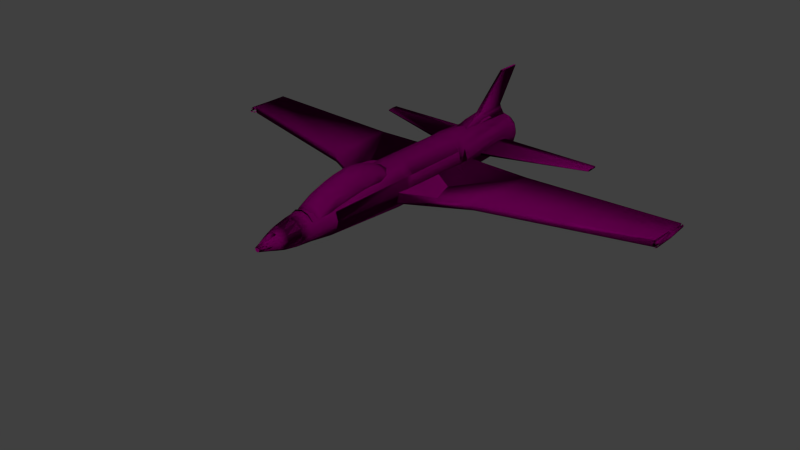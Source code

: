 # Source: jet2.blend  (saved by Blender 2.68.0; exported with 4.5.12 LTS)
import bpy
from mathutils import Matrix  # noqa: F401  (used for matrix-valued properties, if any)

bpy.ops.wm.read_factory_settings(use_empty=True)
scene = bpy.context.scene
scene.name = 'Scene'

# ---- collections
col_collection_1 = bpy.data.collections.new('Collection 1'); scene.collection.children.link(col_collection_1)

# ---- materials (node trees are filled in below, after node groups)
mat_material = bpy.data.materials.new('Material')
mat_material.alpha_threshold = 0.0
mat_material.use_transparent_shadow = False
mat_material.preview_render_type = 'SHADERBALL'
mat_material.diffuse_color = (0.214, 0.0, 0.1275, 1.0)
mat_material.specular_color = (0.1626, 0.0, 0.1264)
mat_material.roughness = 0.5
mat_material.specular_intensity = 1.0
mat_material.line_color = (0.0, 0.0, 0.0, 1.0)

# ---- material node trees

# ---- world
world_world = bpy.data.worlds.new('World'); scene.world = world_world
world_world.color = (0.05088, 0.05088, 0.05088)
world_world.use_sun_shadow = False
world_world.sun_shadow_jitter_overblur = 0.0
world_world.cycles.sampling_method = 'MANUAL'
world_world.cycles.sample_map_resolution = 256

# ---- meshes
me_circle_001 = bpy.data.meshes.new('Circle.001')
me_circle_001.from_pydata([(-0.6694, 0.5859, 10.2), (-0.6694, 0.4549, 11.12), (-8.366, 0.4247, 10.79), (-8.366, 0.4146, 11.21), (-0.3485, -0.8417, 6.752), (0.6357, -0.8417, 6.752), (-0.1747, -0.914, 12.43), (0.4618, -0.914, 12.43), (0.06953, -4.094, 12.4), (0.2176, -4.094, 12.4), (0.09206, -4.094, 13.97), (0.195, -4.094, 13.97), (-0.1495, -1.504, 8.713), (0.4366, -1.504, 8.713), (0.3336, -1.468, 12.2), (-0.04649, -1.468, 12.2), (-0.02076, -1.727, 9.821), (0.2503, -1.727, 12.19), (0.3079, -1.727, 9.821), (0.03682, -1.727, 12.19), (16.79, 0.8478, 5.984), (16.91, 0.8164, 5.984), (16.99, 0.7305, 5.984), (17.02, 0.6133, 5.984), (16.99, 0.496, 5.984), (16.91, 0.4102, 5.984), (16.79, 0.3787, 5.984), (16.67, 0.4102, 5.984), (16.79, 0.7733, 7.682), (16.85, 0.7567, 7.682), (16.9, 0.7114, 7.682), (16.91, 0.6494, 7.682), (16.9, 0.5874, 7.682), (16.85, 0.5421, 7.682), (16.79, 0.8117, 4.394), (16.91, 0.7803, 4.394), (16.99, 0.6944, 4.394), (17.02, 0.5771, 4.394), (16.99, 0.4599, 4.394), (16.91, 0.374, 4.394), (16.79, 0.3426, 4.394), (16.67, 0.374, 4.394), (16.79, 0.7414, 4.177), (16.87, 0.7194, 4.177), (16.93, 0.6593, 4.177), (16.95, 0.5771, 4.177), (16.93, 0.495, 4.177), (16.87, 0.4349, 4.177), (16.79, 0.4128, 4.177), (6.07, 0.9256, 6.876), (6.224, 0.3481, 6.876), (6.062, 0.2201, 1.638), (5.907, 0.7976, 1.638), (1.497, 0.06224, -0.707), (1.748, 0.2548, 6.878), (1.532, 1.062, 6.878), (1.281, 0.8696, -0.707), (-5.731, 0.9256, 6.876), (-5.886, 0.3481, 6.876), (-0.6966, -0.4016, -7.505), (-0.3306, -0.7676, -7.505), (-0.8306, -0.0461, -6.855), (-0.6966, -0.5461, -6.855), (-0.3306, -0.9121, -6.855), (-0.8306, -0.2629, -6.457), (-0.6966, -0.7629, -6.457), (-0.3306, -1.129, -6.457), (-0.6966, -0.05194, -5.879), (-0.8306, -0.5519, -5.879), (-0.6966, -1.052, -5.879), (-0.3306, -1.418, -5.879), (-0.6966, -0.3049, -5.048), (-0.8306, -0.8049, -5.048), (-0.6966, -1.305, -5.048), (-0.3306, -1.671, -5.048), (-0.6966, -0.4855, -4.217), (-0.8306, -0.9855, -4.217), (-0.6966, -1.486, -4.217), (-0.3306, -1.852, -4.217), (-0.6966, -0.5578, -3.603), (-0.8306, -1.058, -3.603), (-0.6966, -1.558, -3.603), (-0.3306, -1.924, -3.603), (-0.6966, -0.6301, -3.097), (-0.8306, -1.13, -3.097), (-0.6966, -1.63, -3.097), (-0.3306, -1.996, -3.097), (-0.6966, -0.5939, -2.519), (-0.8306, -1.094, -2.519), (-0.6966, -1.594, -2.519), (-0.3306, -1.96, -2.519), (-0.6966, -0.4133, -1.688), (-0.8306, -0.9133, -1.688), (-0.6966, -1.413, -1.688), (-0.3306, -1.779, -1.688), (-0.8306, -0.6603, -1.037), (-0.6966, -1.16, -1.037), (-0.3306, -1.526, -1.037), (-0.8306, -0.3713, -0.4592), (-0.6966, -0.8713, -0.4592), (-0.3306, -1.237, -0.4592), (-0.2288, -0.5912, -7.505), (-0.5202, -0.2997, -7.505), (-0.6269, 0.09843, -7.505), (-5.723, 0.2201, 1.638), (-5.568, 0.7976, 1.638), (1.035, -0.4016, -7.505), (0.6694, -0.7676, -7.505), (0.1694, -0.9016, -7.505), (1.169, -0.0461, -6.855), (1.035, -0.5461, -6.855), (0.6694, -0.9121, -6.855), (0.1694, -1.046, -6.855), (1.169, -0.2629, -6.457), (1.035, -0.7629, -6.457), (0.6694, -1.129, -6.457), (0.1694, -1.263, -6.457), (1.035, -0.05194, -5.879), (1.169, -0.5519, -5.879), (1.035, -1.052, -5.879), (0.6694, -1.418, -5.879), (0.1694, -1.552, -5.879), (1.035, -0.3049, -5.048), (1.169, -0.8049, -5.048), (1.035, -1.305, -5.048), (0.6694, -1.671, -5.048), (0.1694, -1.805, -5.048), (1.035, -0.4855, -4.217), (1.169, -0.9855, -4.217), (1.035, -1.486, -4.217), (0.6694, -1.852, -4.217), (0.1694, -1.986, -4.217), (1.035, -0.5578, -3.603), (1.169, -1.058, -3.603), (1.035, -1.558, -3.603), (0.6694, -1.924, -3.603), (0.1694, -2.058, -3.603), (1.035, -0.6301, -3.097), (1.169, -1.13, -3.097), (1.035, -1.63, -3.097), (0.6694, -1.996, -3.097), (0.1694, -2.13, -3.097), (1.035, -0.5939, -2.519), (1.169, -1.094, -2.519), (1.035, -1.594, -2.519), (0.6694, -1.96, -2.519), (0.1694, -2.094, -2.519), (1.035, -0.4133, -1.688), (1.169, -0.9133, -1.688), (1.035, -1.413, -1.688), (0.6694, -1.779, -1.688), (0.1694, -1.913, -1.688), (1.169, -0.6603, -1.037), (1.035, -1.16, -1.037), (0.6694, -1.526, -1.037), (0.1694, -1.66, -1.037), (1.169, -0.3713, -0.4592), (1.035, -0.8713, -0.4592), (0.6694, -1.237, -0.4592), (0.1694, -1.371, -0.4592), (0.5676, -0.5912, -7.505), (0.859, -0.2997, -7.505), (0.1694, -0.6979, -7.505), (0.9657, 0.09843, -7.505), (0.539, 11.3, -0.1447), (0.539, 11.3, -0.1447), (-1.158, 0.06224, -0.707), (-1.409, 0.2548, 6.878), (-1.193, 1.062, 6.878), (-0.9419, 0.8696, -0.707), (0.6873, -0.8417, 6.752), (-0.2969, -0.8417, 6.752), (0.5135, -0.914, 12.43), (-0.123, -0.914, 12.43), (0.2693, -4.094, 12.4), (0.1212, -4.094, 12.4), (0.2467, -4.094, 13.97), (0.1438, -4.094, 13.97), (0.4883, -1.504, 8.713), (-0.09781, -1.504, 8.713), (0.005191, -1.468, 12.2), (0.3853, -1.468, 12.2), (0.3596, -1.727, 9.821), (0.0885, -1.727, 12.19), (0.03093, -1.727, 9.821), (0.302, -1.727, 12.19), (-16.45, 0.8478, 5.984), (-16.57, 0.8164, 5.984), (-16.65, 0.7305, 5.984), (-16.68, 0.6133, 5.984), (-16.65, 0.496, 5.984), (-16.57, 0.4102, 5.984), (-16.45, 0.3787, 5.984), (-16.33, 0.4102, 5.984), (-16.25, 0.496, 5.984), (-16.21, 0.6133, 5.984), (-16.25, 0.7305, 5.984), (-16.45, 0.7733, 7.682), (-16.51, 0.7567, 7.682), (-16.56, 0.7114, 7.682), (-16.57, 0.6494, 7.682), (-16.56, 0.5874, 7.682), (-16.51, 0.5421, 7.682), (-16.45, 0.8117, 4.394), (-16.57, 0.7803, 4.394), (-16.65, 0.6944, 4.394), (-16.68, 0.5771, 4.394), (-16.65, 0.4599, 4.394), (-16.57, 0.374, 4.394), (-16.45, 0.3426, 4.394), (-16.33, 0.374, 4.394), (-16.25, 0.4599, 4.394), (-16.21, 0.5771, 4.394), (-16.25, 0.6944, 4.394), (-16.53, 0.7194, 4.177), (-16.59, 0.6593, 4.177), (-16.61, 0.5771, 4.177), (-16.53, 0.4349, 4.177), (-16.45, 0.4128, 4.177), (-16.46, 0.547, 4.683), (-16.46, 0.541, 4.683), (1.008, 0.5859, 10.2), (1.008, 0.4549, 11.12), (8.705, 0.4247, 10.79), (8.705, 0.4146, 11.21), (-0.6722, 0.4264, 7.881), (-0.6723, 0.2633, 7.881), (-0.67, 0.5959, 10.2), (-0.6701, 0.09382, 10.2), (-0.6725, 0.4622, 11.12), (-0.6725, 0.2275, 11.12), (-8.373, 0.4259, 10.38), (-8.373, 0.346, 10.38), (-8.373, 0.4317, 10.79), (-8.373, 0.2964, 10.79), (-8.372, 0.4201, 11.22), (-8.372, 0.3081, 11.22), (-0.3429, -0.843, 6.76), (-0.1686, -0.9181, 12.42), (-0.1434, -1.496, 8.714), (-0.03953, -1.464, 12.19), (6.07, 0.9328, 6.883), (6.224, 0.341, 6.883), (16.72, 0.8989, 7.484), (16.85, 0.4002, 7.483), (16.72, 0.8697, 4.567), (16.85, 0.3707, 4.567), (6.065, 0.213, 1.631), (5.91, 0.8051, 1.632), (-0.6432, 1.662, 5.758), (-1.237, 1.068, 5.758), (-1.455, 0.2544, 5.758), (-1.238, -0.5572, 5.758), (-0.6429, 1.626, 6.435), (-1.238, 1.031, 6.435), (-1.455, 0.2186, 6.435), (-1.238, -0.5937, 6.435), (-0.6433, 1.613, 0.9437), (-0.9687, 0.8665, -1.825), (1.501, 0.07, -0.7119), (1.743, 0.2485, 6.884), (1.525, 1.067, 6.883), (1.29, 0.8662, -0.71), (0.7962, 1.254, -5.787), (1.255, 0.7952, -5.787), (1.423, 0.1684, -5.787), (1.255, -0.4584, -5.787), (0.9817, 1.601, 0.2484), (1.576, 1.006, 0.2485), (1.794, 0.1935, 0.2485), (1.576, -0.6188, 0.2486), (0.9817, -1.213, 0.2486), (0.9817, 1.662, 5.758), (1.576, 1.068, 5.758), (1.794, 0.254, 5.758), (1.576, -0.5575, 5.758), (0.9817, -1.152, 5.758), (0.9817, 1.626, 6.435), (1.576, 1.031, 6.435), (1.794, 0.2186, 6.435), (1.576, -0.5937, 6.435), (0.9817, -1.188, 6.435), (0.9817, 1.613, 0.9437), (1.576, 1.019, 0.9437), (1.794, 0.2053, 0.9438), (1.576, -0.6062, 0.9439), (0.9817, -1.201, 0.9439), (-5.731, 0.9328, 6.883), (-5.886, 0.341, 6.883), (-0.4574, 1.254, -5.787), (-0.9162, -0.4584, -5.787), (-0.4574, -0.9172, -5.787), (-0.6411, 1.601, 0.249), (-1.236, -0.6204, 0.249), (-0.6429, -1.213, 0.2486), (-0.6432, 1.662, 5.758), (-1.239, 1.06, 5.758), (-1.238, -0.5572, 5.758), (-0.6429, -1.152, 5.758), (-0.6429, 1.626, 6.435), (-1.238, 1.031, 6.435), (-1.238, -0.5937, 6.435), (-0.6429, -1.188, 6.435), (-0.6433, 1.613, 0.9437), (-0.9797, 0.8655, -1.818), (-1.238, -0.6059, 0.9438), (-0.6429, -1.201, 0.9439), (-16.38, 0.8989, 7.484), (-16.51, 0.4002, 7.483), (-16.38, 0.8697, 4.567), (-16.51, 0.3707, 4.567), (-0.3356, 1.068, -7.371), (-0.7052, 0.6985, -7.371), (-0.8405, 0.1936, -7.371), (-0.7052, -0.3114, -7.371), (-0.3356, -0.681, -7.371), (-0.2859, 0.9822, -8.452), (-0.6192, 0.6489, -8.452), (-0.7412, 0.1936, -8.452), (-0.6192, -0.2617, -8.452), (-0.2859, -0.595, -8.452), (-0.2858, 0.9821, -8.453), (-0.6191, 0.6488, -8.453), (-0.7411, 0.1936, -8.453), (-0.6191, -0.2617, -8.453), (-0.2858, -0.5949, -8.453), (-0.2092, 0.8494, -9.358), (-0.4864, 0.5722, -9.358), (-0.5878, 0.1936, -9.358), (-0.4864, -0.1851, -9.358), (-0.2092, -0.4622, -9.358), (-0.2091, 0.8491, -9.359), (-0.4862, 0.572, -9.359), (-0.5876, 0.1936, -9.359), (-0.4862, -0.1849, -9.359), (-0.2091, -0.462, -9.359), (-0.1267, 0.7065, -9.913), (-0.3435, 0.4897, -9.913), (-0.4228, 0.1936, -9.913), (-0.3435, -0.1026, -9.913), (-0.1267, -0.3193, -9.913), (0.4632, -0.3202, -9.913), (0.4632, 0.7074, -9.913), (-0.06197, 0.5943, -10.29), (-0.2313, 0.4249, -10.29), (-0.2932, 0.1935, -10.29), (-0.2312, -0.03776, -10.29), (-0.06187, -0.207, -10.29), (0.3998, -0.2074, -10.29), (0.5699, -0.03774, -10.29), (0.632, 0.1935, -10.29), (0.5701, 0.4248, -10.29), (0.4, 0.5947, -10.29), (0.01808, 0.4809, -10.72), (-0.09268, 0.3701, -10.72), (-0.1332, 0.2188, -10.72), (-0.09265, 0.06746, -10.72), (0.01811, -0.04328, -10.72), (0.3207, -0.04328, -10.72), (0.4314, 0.06746, -10.72), (0.472, 0.2188, -10.72), (0.4315, 0.3701, -10.72), (0.3207, 0.4809, -10.72), (0.08521, 0.3645, -11.15), (0.02358, 0.3029, -11.15), (0.001024, 0.2187, -11.15), (0.02358, 0.1345, -11.15), (0.08521, 0.07289, -11.15), (0.2536, 0.07289, -11.15), (0.3152, 0.1345, -11.15), (0.3378, 0.2187, -11.15), (0.3152, 0.3029, -11.15), (0.2536, 0.3645, -11.15), (-0.4574, 1.254, -5.787), (-0.9162, 0.7952, -5.787), (-1.084, 0.1684, -5.787), (-0.9162, -0.4584, -5.787), (-0.4574, -0.9172, -5.787), (-0.6429, 1.601, 0.2484), (-1.238, 1.006, 0.2485), (-1.455, 0.1935, 0.2485), (-1.238, -0.6188, 0.2486), (-0.6429, -1.213, 0.2486), (-0.6429, 1.662, 5.758), (-1.237, 1.068, 5.758), (-1.455, 0.254, 5.758), (-1.238, -0.5575, 5.758), (-0.6429, -1.152, 5.758), (-0.6429, 1.626, 6.435), (-1.238, 1.031, 6.435), (-1.455, 0.2186, 6.435), (-1.238, -0.5937, 6.435), (-0.6429, -1.188, 6.435), (-0.5035, 1.456, 12.51), (-0.9961, 0.9639, 12.51), (-1.176, 0.291, 12.51), (-0.9961, -0.3819, 12.51), (-0.5035, -0.8745, 12.51), (-0.2818, 1.072, 13.13), (-0.6121, 0.7422, 13.13), (-0.733, 0.291, 13.13), (-0.6121, -0.1602, 13.13), (-0.2818, -0.4905, 13.13), (-0.6966, -0.4016, -7.515), (-0.3306, -0.7676, -7.515), (-0.3959, 1.27, 10.77), (-0.8097, 0.8563, 10.77), (-0.9612, 0.291, 10.77), (-0.8097, -0.2743, 10.77), (-0.3959, -0.6882, 10.77), (-0.8074, 0.1936, -7.731), (-0.6766, 0.682, -7.731), (-0.6766, -0.2949, -7.731), (-0.319, -0.6524, -7.731), (-0.319, 1.04, -7.731), (-0.2246, -0.5843, -7.511), (-0.5134, -0.2961, -7.511), (-0.6429, 1.613, 0.9437), (-1.237, 1.019, 0.9437), (-1.455, 0.2053, 0.9438), (-1.238, -0.6062, 0.9439), (-0.6429, -1.201, 0.9439), (-5.726, 0.213, 1.631), (-5.571, 0.8051, 1.632), (0.1694, 1.203, -7.371), (0.6744, 1.068, -7.371), (1.044, 0.6985, -7.371), (1.179, 0.1936, -7.371), (1.044, -0.3114, -7.371), (0.6744, -0.681, -7.371), (0.1694, -0.8164, -7.371), (0.1694, 1.104, -8.452), (0.6247, 0.9822, -8.452), (0.958, 0.6489, -8.452), (1.08, 0.1936, -8.452), (0.958, -0.2617, -8.452), (0.6247, -0.595, -8.452), (0.1694, -0.717, -8.452), (0.1694, 1.104, -8.453), (0.6246, 0.9821, -8.453), (0.9579, 0.6488, -8.453), (1.08, 0.1936, -8.453), (0.9579, -0.2617, -8.453), (0.6246, -0.5949, -8.453), (0.1694, -0.7169, -8.453), (0.1694, 0.9508, -9.358), (0.548, 0.8494, -9.358), (0.8252, 0.5722, -9.358), (0.9266, 0.1936, -9.358), (0.8252, -0.1851, -9.358), (0.548, -0.4622, -9.358), (0.1694, -0.5637, -9.358), (0.1694, 0.9505, -9.359), (0.5479, 0.8491, -9.359), (0.825, 0.572, -9.359), (0.9264, 0.1936, -9.359), (0.825, -0.1849, -9.359), (0.5479, -0.462, -9.359), (0.1694, -0.5634, -9.359), (0.1694, 0.7858, -9.913), (0.4655, 0.7065, -9.913), (0.6823, 0.4897, -9.913), (0.7616, 0.1936, -9.913), (0.6823, -0.1026, -9.913), (0.4655, -0.3193, -9.913), (0.1694, -0.3986, -9.913), (-0.1244, -0.3202, -9.913), (-0.1244, 0.7074, -9.913), (0.1694, 0.6563, -10.29), (0.4008, 0.5943, -10.29), (0.5701, 0.4249, -10.29), (0.632, 0.1935, -10.29), (0.57, -0.03776, -10.29), (0.4007, -0.207, -10.29), (0.1694, -0.269, -10.29), (-0.06103, -0.2074, -10.29), (-0.2311, -0.03774, -10.29), (-0.2932, 0.1935, -10.29), (-0.2313, 0.4248, -10.29), (-0.06118, 0.5947, -10.29), (0.1694, 0.5214, -10.72), (0.3207, 0.4809, -10.72), (0.4315, 0.3701, -10.72), (0.472, 0.2188, -10.72), (0.4314, 0.06746, -10.72), (0.3207, -0.04328, -10.72), (0.1694, -0.08381, -10.72), (0.01811, -0.04328, -10.72), (-0.09265, 0.06746, -10.72), (-0.1332, 0.2188, -10.72), (-0.09268, 0.3701, -10.72), (0.01808, 0.4809, -10.72), (0.1694, 0.3871, -11.15), (0.2536, 0.3645, -11.15), (0.3152, 0.3029, -11.15), (0.3378, 0.2187, -11.15), (0.3152, 0.1345, -11.15), (0.2536, 0.07289, -11.15), (0.1694, 0.05033, -11.15), (0.08521, 0.07289, -11.15), (0.02358, 0.1345, -11.15), (0.001024, 0.2187, -11.15), (0.02358, 0.3029, -11.15), (0.08521, 0.3645, -11.15), (0.1694, 1.422, -5.787), (0.7962, 1.254, -5.787), (1.255, 0.7952, -5.787), (1.423, 0.1684, -5.787), (1.255, -0.4584, -5.787), (0.7962, -0.9172, -5.787), (0.1694, -1.085, -5.787), (0.1694, 1.818, 0.2484), (0.9799, 1.601, 0.249), (1.573, 0.9982, 0.2566), (1.788, 0.1984, 0.2568), (1.575, -0.6204, 0.249), (0.9817, -1.213, 0.2486), (0.1694, -1.431, 0.2486), (0.1694, 1.879, 5.758), (0.982, 1.662, 5.758), (1.576, 1.068, 5.758), (1.794, 0.2544, 5.758), (1.577, -0.5572, 5.758), (0.9817, -1.152, 5.758), (0.1694, -1.37, 5.758), (0.1694, 1.843, 6.435), (0.9817, 1.626, 6.435), (1.576, 1.031, 6.435), (1.794, 0.2186, 6.435), (1.576, -0.5937, 6.435), (0.9817, -1.188, 6.435), (0.1694, -1.406, 6.435), (0.1694, 1.637, 12.51), (0.8423, 1.456, 12.51), (1.335, 0.9639, 12.51), (1.515, 0.291, 12.51), (1.335, -0.3819, 12.51), (0.8423, -0.8745, 12.51), (0.1694, -1.055, 12.51), (0.1694, 1.193, 13.13), (0.6206, 1.072, 13.13), (0.9509, 0.7422, 13.13), (1.072, 0.291, 13.13), (0.9509, -0.1602, 13.13), (0.6206, -0.4905, 13.13), (0.1694, -0.6114, 13.13), (1.035, -0.4016, -7.515), (0.6694, -0.7676, -7.515), (0.1694, -0.9016, -7.515), (0.1694, 1.422, 10.77), (0.7347, 1.27, 10.77), (1.149, 0.8563, 10.77), (1.3, 0.291, 10.77), (1.149, -0.2743, 10.77), (0.7347, -0.6882, 10.77), (0.1694, -0.8396, 10.77), (1.146, 0.1936, -7.731), (1.015, 0.682, -7.731), (1.015, -0.2949, -7.731), (0.6578, -0.6524, -7.731), (0.1694, 1.17, -7.731), (0.1694, -0.7833, -7.731), (0.6578, 1.04, -7.731), (0.5634, -0.5843, -7.511), (0.8522, -0.2961, -7.511), (0.1694, -0.6898, -7.511), (0.1694, -1.419, 0.944), (0.1694, 1.831, 0.9437), (0.9821, 1.613, 0.9437), (1.307, 0.8665, -1.825), (1.577, -0.6059, 0.9438), (0.9817, -1.201, 0.9439), (0.539, 11.3, -0.1547), (0.539, 11.3, -0.1547), (-1.162, 0.07, -0.7119), (-1.404, 0.2485, 6.884), (-1.186, 1.067, 6.883), (-0.9508, 0.8662, -0.71), (0.6817, -0.843, 6.76), (0.5074, -0.9181, 12.42), (0.4822, -1.496, 8.714), (0.3783, -1.464, 12.19), (1.011, 0.4264, 7.881), (1.011, 0.2633, 7.881), (1.009, 0.5959, 10.2), (1.009, 0.09382, 10.2), (1.011, 0.4622, 11.12), (1.011, 0.2275, 11.12), (8.712, 0.4259, 10.38), (8.712, 0.346, 10.38), (8.712, 0.4317, 10.79), (8.712, 0.2964, 10.79), (8.711, 0.4201, 11.22), (8.711, 0.3081, 11.22), (1.002, -0.6365, 11.97), (-0.6569, -0.6365, 11.97), (1.002, 1.022, 11.95), (-0.6569, 1.022, 11.95), (-0.6694, 0.5859, 10.2), (-0.6694, 0.4549, 11.12), (-8.366, 0.4247, 10.79), (-8.366, 0.4146, 11.21), (-0.3485, -0.8417, 6.752), (0.6357, -0.8417, 6.752), (-0.1747, -0.914, 12.43), (0.4618, -0.914, 12.43), (0.06953, -4.094, 12.4), (0.2176, -4.094, 12.4), (0.09206, -4.094, 13.97), (0.195, -4.094, 13.97), (-0.1495, -1.504, 8.713), (0.4366, -1.504, 8.713), (0.3336, -1.468, 12.2), (-0.04649, -1.468, 12.2), (-0.02076, -1.727, 9.821), (0.2503, -1.727, 12.19), (0.3079, -1.727, 9.821), (0.03682, -1.727, 12.19), (16.79, 0.8478, 5.984), (16.91, 0.8164, 5.984), (16.99, 0.7305, 5.984), (17.02, 0.6133, 5.984), (16.99, 0.496, 5.984), (16.91, 0.4102, 5.984), (16.79, 0.3787, 5.984), (16.67, 0.4102, 5.984), (16.79, 0.7733, 7.682), (16.85, 0.7567, 7.682), (16.9, 0.7114, 7.682), (16.91, 0.6494, 7.682), (16.9, 0.5874, 7.682), (16.85, 0.5421, 7.682), (16.79, 0.8117, 4.394), (16.91, 0.7803, 4.394), (16.99, 0.6944, 4.394), (17.02, 0.5771, 4.394), (16.99, 0.4599, 4.394), (16.91, 0.374, 4.394), (16.79, 0.3426, 4.394), (16.67, 0.374, 4.394), (16.79, 0.7414, 4.177), (16.87, 0.7194, 4.177), (16.93, 0.6593, 4.177), (16.95, 0.5771, 4.177), (16.93, 0.495, 4.177), (16.87, 0.4349, 4.177), (16.79, 0.4128, 4.177), (6.07, 0.9256, 6.876), (6.224, 0.3481, 6.876), (6.062, 0.2201, 1.638), (5.907, 0.7976, 1.638), (1.497, 0.06224, -0.707), (1.748, 0.2548, 6.878), (1.532, 1.062, 6.878), (1.281, 0.8696, -0.707), (-5.731, 0.9256, 6.876), (-5.886, 0.3481, 6.876), (-0.6966, -0.4016, -7.505), (-0.3306, -0.7676, -7.505), (-0.8306, -0.0461, -6.855), (-0.6966, -0.5461, -6.855), (-0.3306, -0.9121, -6.855), (-0.8306, -0.2629, -6.457), (-0.6966, -0.7629, -6.457), (-0.3306, -1.129, -6.457), (-0.6966, -0.05194, -5.879), (-0.8306, -0.5519, -5.879), (-0.6966, -1.052, -5.879), (-0.3306, -1.418, -5.879), (-0.6966, -0.3049, -5.048), (-0.8306, -0.8049, -5.048), (-0.6966, -1.305, -5.048), (-0.3306, -1.671, -5.048), (-0.6966, -0.4855, -4.217), (-0.8306, -0.9855, -4.217), (-0.6966, -1.486, -4.217), (-0.3306, -1.852, -4.217), (-0.6966, -0.5578, -3.603), (-0.8306, -1.058, -3.603), (-0.6966, -1.558, -3.603), (-0.3306, -1.924, -3.603), (-0.6966, -0.6301, -3.097), (-0.8306, -1.13, -3.097), (-0.6966, -1.63, -3.097), (-0.3306, -1.996, -3.097), (-0.6966, -0.5939, -2.519), (-0.8306, -1.094, -2.519), (-0.6966, -1.594, -2.519), (-0.3306, -1.96, -2.519), (-0.6966, -0.4133, -1.688), (-0.8306, -0.9133, -1.688), (-0.6966, -1.413, -1.688), (-0.3306, -1.779, -1.688), (-0.8306, -0.6603, -1.037), (-0.6966, -1.16, -1.037), (-0.3306, -1.526, -1.037), (-0.8306, -0.3713, -0.4592), (-0.6966, -0.8713, -0.4592), (-0.3306, -1.237, -0.4592), (-0.2288, -0.5912, -7.505), (-0.5202, -0.2997, -7.505), (-0.6269, 0.09843, -7.505), (-5.723, 0.2201, 1.638), (-5.568, 0.7976, 1.638), (1.035, -0.4016, -7.505), (0.6694, -0.7676, -7.505), (0.1694, -0.9016, -7.505), (1.169, -0.0461, -6.855), (1.035, -0.5461, -6.855), (0.6694, -0.9121, -6.855), (0.1694, -1.046, -6.855), (1.169, -0.2629, -6.457), (1.035, -0.7629, -6.457), (0.6694, -1.129, -6.457), (0.1694, -1.263, -6.457), (1.035, -0.05194, -5.879), (1.169, -0.5519, -5.879), (1.035, -1.052, -5.879), (0.6694, -1.418, -5.879), (0.1694, -1.552, -5.879), (1.035, -0.3049, -5.048), (1.169, -0.8049, -5.048), (1.035, -1.305, -5.048), (0.6694, -1.671, -5.048), (0.1694, -1.805, -5.048), (1.035, -0.4855, -4.217), (1.169, -0.9855, -4.217), (1.035, -1.486, -4.217), (0.6694, -1.852, -4.217), (0.1694, -1.986, -4.217), (1.035, -0.5578, -3.603), (1.169, -1.058, -3.603), (1.035, -1.558, -3.603), (0.6694, -1.924, -3.603), (0.1694, -2.058, -3.603), (1.035, -0.6301, -3.097), (1.169, -1.13, -3.097), (1.035, -1.63, -3.097), (0.6694, -1.996, -3.097), (0.1694, -2.13, -3.097), (1.035, -0.5939, -2.519), (1.169, -1.094, -2.519), (1.035, -1.594, -2.519), (0.6694, -1.96, -2.519), (0.1694, -2.094, -2.519), (1.035, -0.4133, -1.688), (1.169, -0.9133, -1.688), (1.035, -1.413, -1.688), (0.6694, -1.779, -1.688), (0.1694, -1.913, -1.688), (1.169, -0.6603, -1.037), (1.035, -1.16, -1.037), (0.6694, -1.526, -1.037), (0.1694, -1.66, -1.037), (1.169, -0.3713, -0.4592), (1.035, -0.8713, -0.4592), (0.6694, -1.237, -0.4592), (0.1694, -1.371, -0.4592), (0.5676, -0.5912, -7.505), (0.859, -0.2997, -7.505), (0.1694, -0.6979, -7.505), (0.9657, 0.09843, -7.505), (0.539, 11.3, -0.1447), (0.539, 11.3, -0.1447), (-1.158, 0.06224, -0.707), (-1.409, 0.2548, 6.878), (-1.193, 1.062, 6.878), (-0.9419, 0.8696, -0.707), (0.6873, -0.8417, 6.752), (-0.2969, -0.8417, 6.752), (0.5135, -0.914, 12.43), (-0.123, -0.914, 12.43), (0.2693, -4.094, 12.4), (0.1212, -4.094, 12.4), (0.2467, -4.094, 13.97), (0.1438, -4.094, 13.97), (0.4883, -1.504, 8.713), (-0.09781, -1.504, 8.713), (0.005191, -1.468, 12.2), (0.3853, -1.468, 12.2), (0.3596, -1.727, 9.821), (0.0885, -1.727, 12.19), (0.03093, -1.727, 9.821), (0.302, -1.727, 12.19), (-16.45, 0.8478, 5.984), (-16.57, 0.8164, 5.984), (-16.65, 0.7305, 5.984), (-16.68, 0.6133, 5.984), (-16.65, 0.496, 5.984), (-16.57, 0.4102, 5.984), (-16.45, 0.3787, 5.984), (-16.33, 0.4102, 5.984), (-16.25, 0.496, 5.984), (-16.21, 0.6133, 5.984), (-16.25, 0.7305, 5.984), (-16.45, 0.7733, 7.682), (-16.51, 0.7567, 7.682), (-16.56, 0.7114, 7.682), (-16.57, 0.6494, 7.682), (-16.56, 0.5874, 7.682), (-16.51, 0.5421, 7.682), (-16.45, 0.8117, 4.394), (-16.57, 0.7803, 4.394), (-16.65, 0.6944, 4.394), (-16.68, 0.5771, 4.394), (-16.65, 0.4599, 4.394), (-16.57, 0.374, 4.394), (-16.45, 0.3426, 4.394), (-16.33, 0.374, 4.394), (-16.25, 0.4599, 4.394), (-16.21, 0.5771, 4.394), (-16.25, 0.6944, 4.394), (-16.53, 0.7194, 4.177), (-16.59, 0.6593, 4.177), (-16.61, 0.5771, 4.177), (-16.53, 0.4349, 4.177), (-16.45, 0.4128, 4.177), (-16.46, 0.547, 4.683), (-16.46, 0.541, 4.683), (1.008, 0.5859, 10.2), (1.008, 0.4549, 11.12), (8.705, 0.4247, 10.79), (8.705, 0.4146, 11.21), (-0.6722, 0.4264, 7.881), (-0.6723, 0.2633, 7.881), (-0.67, 0.5959, 10.2), (-0.6701, 0.09382, 10.2), (-0.6725, 0.4622, 11.12), (-0.6725, 0.2275, 11.12), (-8.373, 0.4259, 10.38), (-8.373, 0.346, 10.38), (-8.373, 0.4317, 10.79), (-8.373, 0.2964, 10.79), (-8.372, 0.4201, 11.22), (-8.372, 0.3081, 11.22), (-0.3429, -0.843, 6.76), (-0.1686, -0.9181, 12.42), (-0.1434, -1.496, 8.714), (-0.03953, -1.464, 12.19), (6.07, 0.9328, 6.883), (6.224, 0.341, 6.883), (16.72, 0.8989, 7.484), (16.85, 0.4002, 7.483), (16.72, 0.8697, 4.567), (16.85, 0.3707, 4.567), (6.065, 0.213, 1.631), (5.91, 0.8051, 1.632), (-0.6432, 1.662, 5.758), (-1.237, 1.068, 5.758), (-1.455, 0.2544, 5.758), (-1.238, -0.5572, 5.758), (-0.6429, 1.626, 6.435), (-1.238, 1.031, 6.435), (-1.455, 0.2186, 6.435), (-1.238, -0.5937, 6.435), (-0.6433, 1.613, 0.9437), (-0.9687, 0.8665, -1.825), (1.501, 0.07, -0.7119), (1.743, 0.2485, 6.884), (1.525, 1.067, 6.883), (1.29, 0.8662, -0.71), (0.7962, 1.254, -5.787), (1.255, 0.7952, -5.787), (1.423, 0.1684, -5.787), (1.255, -0.4584, -5.787), (0.9817, 1.601, 0.2484), (1.576, 1.006, 0.2485), (1.794, 0.1935, 0.2485), (1.576, -0.6188, 0.2486), (0.9817, -1.213, 0.2486), (0.9817, 1.662, 5.758), (1.576, 1.068, 5.758), (1.794, 0.254, 5.758), (1.576, -0.5575, 5.758), (0.9817, -1.152, 5.758), (0.9817, 1.626, 6.435), (1.576, 1.031, 6.435), (1.794, 0.2186, 6.435), (1.576, -0.5937, 6.435), (0.9817, -1.188, 6.435), (0.9817, 1.613, 0.9437), (1.576, 1.019, 0.9437), (1.794, 0.2053, 0.9438), (1.576, -0.6062, 0.9439), (0.9817, -1.201, 0.9439), (-5.731, 0.9328, 6.883), (-5.886, 0.341, 6.883), (-0.4574, 1.254, -5.787), (-0.9162, -0.4584, -5.787), (-0.4574, -0.9172, -5.787), (-0.6411, 1.601, 0.249), (-1.236, -0.6204, 0.249), (-0.6429, -1.213, 0.2486), (-0.6432, 1.662, 5.758), (-1.239, 1.06, 5.758), (-1.238, -0.5572, 5.758), (-0.6429, -1.152, 5.758), (-0.6429, 1.626, 6.435), (-1.238, 1.031, 6.435), (-1.238, -0.5937, 6.435), (-0.6429, -1.188, 6.435), (-0.6433, 1.613, 0.9437), (-0.9797, 0.8655, -1.818), (-1.238, -0.6059, 0.9438), (-0.6429, -1.201, 0.9439), (-16.38, 0.8989, 7.484), (-16.51, 0.4002, 7.483), (-16.38, 0.8697, 4.567), (-16.51, 0.3707, 4.567), (-0.3356, 1.068, -7.371), (-0.7052, 0.6985, -7.371), (-0.8405, 0.1936, -7.371), (-0.7052, -0.3114, -7.371), (-0.3356, -0.681, -7.371), (-0.2859, 0.9822, -8.452), (-0.6192, 0.6489, -8.452), (-0.7412, 0.1936, -8.452), (-0.6192, -0.2617, -8.452), (-0.2859, -0.595, -8.452), (-0.2858, 0.9821, -8.453), (-0.6191, 0.6488, -8.453), (-0.7411, 0.1936, -8.453), (-0.6191, -0.2617, -8.453), (-0.2858, -0.5949, -8.453), (-0.2092, 0.8494, -9.358), (-0.4864, 0.5722, -9.358), (-0.5878, 0.1936, -9.358), (-0.4864, -0.1851, -9.358), (-0.2092, -0.4622, -9.358), (-0.2091, 0.8491, -9.359), (-0.4862, 0.572, -9.359), (-0.5876, 0.1936, -9.359), (-0.4862, -0.1849, -9.359), (-0.2091, -0.462, -9.359), (-0.1267, 0.7065, -9.913), (-0.3435, 0.4897, -9.913), (-0.4228, 0.1936, -9.913), (-0.3435, -0.1026, -9.913), (-0.1267, -0.3193, -9.913), (0.4632, -0.3202, -9.913), (0.4632, 0.7074, -9.913), (-0.06197, 0.5943, -10.29), (-0.2313, 0.4249, -10.29), (-0.2932, 0.1935, -10.29), (-0.2312, -0.03776, -10.29), (-0.06187, -0.207, -10.29), (0.3998, -0.2074, -10.29), (0.5699, -0.03774, -10.29), (0.632, 0.1935, -10.29), (0.5701, 0.4248, -10.29), (0.4, 0.5947, -10.29), (0.01808, 0.4809, -10.72), (-0.09268, 0.3701, -10.72), (-0.1332, 0.2188, -10.72), (-0.09265, 0.06746, -10.72), (0.01811, -0.04328, -10.72), (0.3207, -0.04328, -10.72), (0.4314, 0.06746, -10.72), (0.472, 0.2188, -10.72), (0.4315, 0.3701, -10.72), (0.3207, 0.4809, -10.72), (0.08521, 0.3645, -11.15), (0.02358, 0.3029, -11.15), (0.001024, 0.2187, -11.15), (0.02358, 0.1345, -11.15), (0.08521, 0.07289, -11.15), (0.2536, 0.07289, -11.15), (0.3152, 0.1345, -11.15), (0.3378, 0.2187, -11.15), (0.3152, 0.3029, -11.15), (0.2536, 0.3645, -11.15), (-0.4574, 1.254, -5.787), (-0.9162, 0.7952, -5.787), (-1.084, 0.1684, -5.787), (-0.9162, -0.4584, -5.787), (-0.4574, -0.9172, -5.787), (-0.6429, 1.601, 0.2484), (-1.238, 1.006, 0.2485), (-1.455, 0.1935, 0.2485), (-1.238, -0.6188, 0.2486), (-0.6429, -1.213, 0.2486), (-0.6429, 1.662, 5.758), (-1.237, 1.068, 5.758), (-1.455, 0.254, 5.758), (-1.238, -0.5575, 5.758), (-0.6429, -1.152, 5.758), (-0.6429, 1.626, 6.435), (-1.238, 1.031, 6.435), (-1.455, 0.2186, 6.435), (-1.238, -0.5937, 6.435), (-0.6429, -1.188, 6.435), (-0.5035, 1.456, 12.51), (-0.9961, 0.9639, 12.51), (-1.176, 0.291, 12.51), (-0.9961, -0.3819, 12.51), (-0.5035, -0.8745, 12.51), (-0.2818, 1.072, 13.13), (-0.6121, 0.7422, 13.13), (-0.733, 0.291, 13.13), (-0.6121, -0.1602, 13.13), (-0.2818, -0.4905, 13.13), (-0.6966, -0.4016, -7.515), (-0.3306, -0.7676, -7.515), (-0.3959, 1.27, 10.77), (-0.8097, 0.8563, 10.77), (-0.9612, 0.291, 10.77), (-0.8097, -0.2743, 10.77), (-0.3959, -0.6882, 10.77), (-0.8074, 0.1936, -7.731), (-0.6766, 0.682, -7.731), (-0.6766, -0.2949, -7.731), (-0.319, -0.6524, -7.731), (-0.319, 1.04, -7.731), (-0.2246, -0.5843, -7.511), (-0.5134, -0.2961, -7.511), (-0.6429, 1.613, 0.9437), (-1.237, 1.019, 0.9437), (-1.455, 0.2053, 0.9438), (-1.238, -0.6062, 0.9439), (-0.6429, -1.201, 0.9439), (-5.726, 0.213, 1.631), (-5.571, 0.8051, 1.632), (0.1694, 1.203, -7.371), (0.6744, 1.068, -7.371), (1.044, 0.6985, -7.371), (1.179, 0.1936, -7.371), (1.044, -0.3114, -7.371), (0.6744, -0.681, -7.371), (0.1694, -0.8164, -7.371), (0.1694, 1.104, -8.452), (0.6247, 0.9822, -8.452), (0.958, 0.6489, -8.452), (1.08, 0.1936, -8.452), (0.958, -0.2617, -8.452), (0.6247, -0.595, -8.452), (0.1694, -0.717, -8.452), (0.1694, 1.104, -8.453), (0.6246, 0.9821, -8.453), (0.9579, 0.6488, -8.453), (1.08, 0.1936, -8.453), (0.9579, -0.2617, -8.453), (0.6246, -0.5949, -8.453), (0.1694, -0.7169, -8.453), (0.1694, 0.9508, -9.358), (0.548, 0.8494, -9.358), (0.8252, 0.5722, -9.358), (0.9266, 0.1936, -9.358), (0.8252, -0.1851, -9.358), (0.548, -0.4622, -9.358), (0.1694, -0.5637, -9.358), (0.1694, 0.9505, -9.359), (0.5479, 0.8491, -9.359), (0.825, 0.572, -9.359), (0.9264, 0.1936, -9.359), (0.825, -0.1849, -9.359), (0.5479, -0.462, -9.359), (0.1694, -0.5634, -9.359), (0.1694, 0.7858, -9.913), (0.4655, 0.7065, -9.913), (0.6823, 0.4897, -9.913), (0.7616, 0.1936, -9.913), (0.6823, -0.1026, -9.913), (0.4655, -0.3193, -9.913), (0.1694, -0.3986, -9.913), (-0.1244, -0.3202, -9.913), (-0.1244, 0.7074, -9.913), (0.1694, 0.6563, -10.29), (0.4008, 0.5943, -10.29), (0.5701, 0.4249, -10.29), (0.632, 0.1935, -10.29), (0.57, -0.03776, -10.29), (0.4007, -0.207, -10.29), (0.1694, -0.269, -10.29), (-0.06103, -0.2074, -10.29), (-0.2311, -0.03774, -10.29), (-0.2932, 0.1935, -10.29), (-0.2313, 0.4248, -10.29), (-0.06118, 0.5947, -10.29), (0.1694, 0.5214, -10.72), (0.3207, 0.4809, -10.72), (0.4315, 0.3701, -10.72), (0.472, 0.2188, -10.72), (0.4314, 0.06746, -10.72), (0.3207, -0.04328, -10.72), (0.1694, -0.08381, -10.72), (0.01811, -0.04328, -10.72), (-0.09265, 0.06746, -10.72), (-0.1332, 0.2188, -10.72), (-0.09268, 0.3701, -10.72), (0.01808, 0.4809, -10.72), (0.1694, 0.3871, -11.15), (0.2536, 0.3645, -11.15), (0.3152, 0.3029, -11.15), (0.3378, 0.2187, -11.15), (0.3152, 0.1345, -11.15), (0.2536, 0.07289, -11.15), (0.1694, 0.05033, -11.15), (0.08521, 0.07289, -11.15), (0.02358, 0.1345, -11.15), (0.001024, 0.2187, -11.15), (0.02358, 0.3029, -11.15), (0.08521, 0.3645, -11.15), (0.1694, 1.422, -5.787), (0.7962, 1.254, -5.787), (1.255, 0.7952, -5.787), (1.423, 0.1684, -5.787), (1.255, -0.4584, -5.787), (0.7962, -0.9172, -5.787), (0.1694, -1.085, -5.787), (0.1694, 1.818, 0.2484), (0.9799, 1.601, 0.249), (1.573, 0.9982, 0.2566), (1.788, 0.1984, 0.2568), (1.575, -0.6204, 0.249), (0.9817, -1.213, 0.2486), (0.1694, -1.431, 0.2486), (0.1694, 1.879, 5.758), (0.982, 1.662, 5.758), (1.576, 1.068, 5.758), (1.794, 0.2544, 5.758), (1.577, -0.5572, 5.758), (0.9817, -1.152, 5.758), (0.1694, -1.37, 5.758), (0.1694, 1.843, 6.435), (0.9817, 1.626, 6.435), (1.576, 1.031, 6.435), (1.794, 0.2186, 6.435), (1.576, -0.5937, 6.435), (0.9817, -1.188, 6.435), (0.1694, -1.406, 6.435), (0.1694, 1.637, 12.51), (0.8423, 1.456, 12.51), (1.335, 0.9639, 12.51), (1.515, 0.291, 12.51), (1.335, -0.3819, 12.51), (0.8423, -0.8745, 12.51), (0.1694, -1.055, 12.51), (0.1694, 1.193, 13.13), (0.6206, 1.072, 13.13), (0.9509, 0.7422, 13.13), (1.072, 0.291, 13.13), (0.9509, -0.1602, 13.13), (0.6206, -0.4905, 13.13), (0.1694, -0.6114, 13.13), (1.035, -0.4016, -7.515), (0.6694, -0.7676, -7.515), (0.1694, -0.9016, -7.515), (0.1694, 1.422, 10.77), (0.7347, 1.27, 10.77), (1.149, 0.8563, 10.77), (1.3, 0.291, 10.77), (1.149, -0.2743, 10.77), (0.7347, -0.6882, 10.77), (0.1694, -0.8396, 10.77), (1.146, 0.1936, -7.731), (1.015, 0.682, -7.731), (1.015, -0.2949, -7.731), (0.6578, -0.6524, -7.731), (0.1694, 1.17, -7.731), (0.1694, -0.7833, -7.731), (0.6578, 1.04, -7.731), (0.5634, -0.5843, -7.511), (0.8522, -0.2961, -7.511), (0.1694, -0.6898, -7.511), (0.1694, -1.419, 0.944), (0.1694, 1.831, 0.9437), (0.9821, 1.613, 0.9437), (1.307, 0.8665, -1.825), (1.577, -0.6059, 0.9438), (0.9817, -1.201, 0.9439), (0.539, 11.3, -0.1547), (0.539, 11.3, -0.1547), (-1.162, 0.07, -0.7119), (-1.404, 0.2485, 6.884), (-1.186, 1.067, 6.883), (-0.9508, 0.8662, -0.71), (0.6817, -0.843, 6.76), (0.5074, -0.9181, 12.42), (0.4822, -1.496, 8.714), (0.3783, -1.464, 12.19), (1.011, 0.4264, 7.881), (1.011, 0.2633, 7.881), (1.009, 0.5959, 10.2), (1.009, 0.09382, 10.2), (1.011, 0.4622, 11.12), (1.011, 0.2275, 11.12), (8.712, 0.4259, 10.38), (8.712, 0.346, 10.38), (8.712, 0.4317, 10.79), (8.712, 0.2964, 10.79), (8.711, 0.4201, 11.22), (8.711, 0.3081, 11.22), (1.002, -0.6365, 11.97), (-0.6569, -0.6365, 11.97), (1.002, 1.022, 11.95), (-0.6569, 1.022, 11.95)], [], [(0, 2, 3, 1), (18, 16, 8, 9), (19, 17, 11, 10), (16, 19, 10, 8), (5, 4, 12, 13), (6, 7, 14, 15), (4, 6, 15, 12), (13, 12, 16, 18), (15, 14, 17, 19), (12, 15, 19, 16), (24, 25, 33, 32), (20, 21, 29, 28), (21, 22, 30, 29), (22, 23, 31, 30), (23, 24, 32, 31), (27, 26, 40, 41), (21, 20, 34, 35), (22, 21, 35, 36), (23, 22, 36, 37), (24, 23, 37, 38), (25, 24, 38, 39), (26, 25, 39, 40), (37, 36, 44, 45), (39, 38, 46, 47), (40, 39, 47, 48), (35, 34, 42, 43), (54, 53, 51, 50), (56, 55, 49, 52), (167, 58, 104, 166), (102, 62, 63, 101), (101, 63, 112, 162), (103, 61, 62, 102), (62, 65, 66, 63), (63, 66, 116, 112), (61, 64, 65, 62), (66, 70, 121, 116), (64, 68, 69, 65), (65, 69, 70, 66), (67, 71, 72, 68), (68, 72, 73, 69), (69, 73, 74, 70), (70, 74, 126, 121), (71, 75, 76, 72), (72, 76, 77, 73), (73, 77, 78, 74), (74, 78, 131, 126), (75, 79, 80, 76), (76, 80, 81, 77), (77, 81, 82, 78), (78, 82, 136, 131), (79, 83, 84, 80), (80, 84, 85, 81), (81, 85, 86, 82), (82, 86, 141, 136), (83, 87, 88, 84), (84, 88, 89, 85), (85, 89, 90, 86), (86, 90, 146, 141), (88, 92, 93, 89), (89, 93, 94, 90), (90, 94, 151, 146), (87, 91, 92, 88), (92, 95, 96, 93), (93, 96, 97, 94), (94, 97, 155, 151), (96, 99, 100, 97), (97, 100, 159, 155), (95, 98, 99, 96), (59, 102, 101, 60), (60, 101, 162, 108), (169, 105, 57, 168), (161, 160, 111, 110), (160, 162, 112, 111), (163, 161, 110, 109), (110, 111, 115, 114), (111, 112, 116, 115), (109, 110, 114, 113), (115, 116, 121, 120), (113, 114, 119, 118), (114, 115, 120, 119), (117, 118, 123, 122), (118, 119, 124, 123), (119, 120, 125, 124), (120, 121, 126, 125), (122, 123, 128, 127), (123, 124, 129, 128), (124, 125, 130, 129), (125, 126, 131, 130), (127, 128, 133, 132), (128, 129, 134, 133), (129, 130, 135, 134), (130, 131, 136, 135), (132, 133, 138, 137), (133, 134, 139, 138), (134, 135, 140, 139), (135, 136, 141, 140), (137, 138, 143, 142), (138, 139, 144, 143), (139, 140, 145, 144), (140, 141, 146, 145), (143, 144, 149, 148), (144, 145, 150, 149), (145, 146, 151, 150), (142, 143, 148, 147), (148, 149, 153, 152), (149, 150, 154, 153), (150, 151, 155, 154), (153, 154, 158, 157), (154, 155, 159, 158), (152, 153, 157, 156), (106, 107, 160, 161), (107, 108, 162, 160), (184, 175, 174, 182), (185, 176, 177, 183), (182, 174, 176, 185), (171, 179, 178, 170), (172, 181, 180, 173), (170, 178, 181, 172), (179, 184, 182, 178), (181, 185, 183, 180), (178, 182, 185, 181), (190, 201, 202, 191), (186, 197, 198, 187), (188, 199, 200, 189), (189, 200, 201, 190), (193, 210, 209, 192), (187, 204, 203, 186), (194, 211, 210, 193), (195, 212, 211, 194), (189, 206, 205, 188), (196, 213, 212, 195), (190, 207, 206, 189), (191, 208, 207, 190), (209, 218, 217, 208), (205, 215, 214, 204), (216, 220, 219, 215), (221, 222, 224, 223), (233, 227, 229, 235), (231, 225, 227, 233), (234, 232, 231, 233), (236, 234, 233, 235), (235, 229, 230, 236), (232, 226, 225, 231), (234, 228, 226, 232), (236, 230, 228, 234), (238, 237, 239, 240), (259, 260, 242, 247), (260, 261, 241, 242), (248, 247, 246, 245), (245, 246, 244, 243), (247, 242, 244, 246), (242, 241, 243, 244), (241, 248, 245, 243), (262, 259, 247, 248), (261, 262, 248, 241), (250, 258, 257, 249), (254, 250, 249, 253), (256, 252, 251, 255), (263, 264, 268, 267), (264, 265, 269, 268), (265, 266, 270, 269), (567, 282, 272, 518), (282, 283, 273, 272), (288, 575, 574, 422), (284, 285, 275, 274), (285, 286, 276, 275), (272, 273, 278, 277), (274, 275, 280, 279), (275, 276, 281, 280), (518, 272, 277, 525), (511, 267, 282, 567), (267, 268, 283, 282), (269, 270, 285, 284), (270, 271, 286, 285), (287, 576, 575, 288), (292, 289, 504, 511), (294, 291, 290, 293), (295, 303, 567, 518), (296, 304, 303, 295), (310, 422, 423, 309), (300, 296, 295, 299), (302, 298, 297, 301), (303, 292, 511, 567), (306, 294, 293, 305), (308, 310, 309, 307), (308, 288, 422, 310), (307, 287, 288, 308), (309, 423, 287, 307), (317, 411, 410, 318), (318, 410, 412, 319), (319, 412, 413, 320), (320, 413, 561, 437), (431, 560, 414, 316), (316, 414, 411, 317), (328, 323, 324, 329), (329, 324, 325, 330), (330, 325, 444, 451), (445, 438, 321, 326), (326, 321, 322, 327), (327, 322, 323, 328), (340, 335, 458, 465), (459, 452, 331, 336), (336, 331, 332, 337), (337, 332, 333, 338), (338, 333, 334, 339), (339, 334, 335, 340), (474, 465, 341, 348), (343, 336, 337, 344), (344, 337, 338, 345), (345, 338, 339, 346), (346, 339, 340, 347), (352, 342, 459, 468), (486, 474, 348, 358), (358, 348, 349, 359), (353, 343, 344, 354), (359, 349, 350, 360), (354, 344, 345, 355), (360, 350, 351, 361), (355, 345, 346, 356), (361, 351, 352, 362), (356, 346, 347, 357), (362, 352, 468, 480), (368, 358, 359, 369), (363, 353, 354, 364), (364, 354, 355, 365), (370, 360, 361, 371), (365, 355, 356, 366), (371, 361, 362, 372), (366, 356, 357, 367), (498, 486, 358, 368), (492, 480, 353, 363), (375, 313, 312, 374), (376, 314, 313, 375), (377, 315, 314, 376), (510, 430, 315, 377), (373, 311, 424, 504), (374, 312, 311, 373), (517, 510, 377, 382), (378, 373, 504, 511), (379, 374, 373, 378), (380, 375, 374, 379), (381, 376, 375, 380), (382, 377, 376, 381), (383, 417, 567, 518), (384, 418, 417, 383), (422, 574, 577, 423), (386, 420, 419, 385), (387, 421, 420, 386), (524, 566, 421, 387), (389, 384, 383, 388), (391, 386, 385, 390), (392, 387, 386, 391), (531, 524, 387, 392), (388, 383, 518, 525), (394, 389, 388, 393), (395, 390, 389, 394), (396, 391, 390, 395), (397, 392, 391, 396), (538, 531, 392, 397), (393, 388, 525, 532), (400, 395, 394, 399), (401, 396, 395, 400), (402, 397, 396, 401), (545, 538, 397, 402), (398, 393, 532, 539), (399, 394, 393, 398), (408, 401, 400, 407), (409, 402, 401, 408), (555, 545, 402, 409), (405, 398, 539, 549), (406, 399, 398, 405), (407, 400, 399, 406), (411, 312, 313, 410), (410, 313, 314, 412), (412, 314, 315, 413), (413, 315, 430, 561), (560, 424, 311, 414), (414, 311, 312, 411), (416, 403, 404, 415), (415, 404, 548, 565), (417, 378, 511, 567), (418, 379, 378, 417), (419, 380, 379, 418), (420, 381, 380, 419), (421, 382, 381, 420), (566, 517, 382, 421), (423, 577, 576, 287), (556, 557, 433, 434), (558, 556, 434, 435), (559, 558, 435, 436), (561, 559, 436, 437), (562, 560, 431, 432), (557, 562, 432, 433), (442, 441, 448, 449), (443, 442, 449, 450), (444, 443, 450, 451), (439, 438, 445, 446), (440, 439, 446, 447), (441, 440, 447, 448), (458, 457, 464, 465), (453, 452, 459, 460), (454, 453, 460, 461), (455, 454, 461, 462), (456, 455, 462, 463), (457, 456, 463, 464), (465, 464, 473, 474), (466, 465, 474, 475), (461, 460, 469, 470), (462, 461, 470, 471), (463, 462, 471, 472), (464, 463, 472, 473), (459, 467, 479, 468), (475, 474, 486, 487), (469, 468, 480, 481), (476, 475, 487, 488), (470, 469, 481, 482), (477, 476, 488, 489), (471, 470, 482, 483), (478, 477, 489, 490), (472, 471, 483, 484), (473, 472, 484, 485), (468, 479, 491, 480), (474, 473, 485, 486), (488, 487, 499, 500), (482, 481, 493, 494), (489, 488, 500, 501), (483, 482, 494, 495), (490, 489, 501, 502), (484, 483, 495, 496), (491, 490, 502, 503), (485, 484, 496, 497), (480, 491, 503, 492), (486, 485, 497, 498), (487, 486, 498, 499), (481, 480, 492, 493), (426, 427, 507, 506), (427, 428, 508, 507), (428, 429, 509, 508), (429, 430, 510, 509), (424, 425, 505, 504), (425, 426, 506, 505), (509, 510, 517, 516), (504, 505, 512, 511), (506, 507, 514, 513), (507, 508, 515, 514), (508, 509, 516, 515), (567, 568, 519, 518), (568, 569, 520, 519), (570, 571, 523, 522), (571, 566, 524, 523), (519, 520, 527, 526), (521, 522, 529, 528), (522, 523, 530, 529), (523, 524, 531, 530), (518, 519, 526, 525), (526, 527, 534, 533), (527, 528, 535, 534), (528, 529, 536, 535), (529, 530, 537, 536), (530, 531, 538, 537), (525, 526, 533, 532), (534, 535, 542, 541), (535, 536, 543, 542), (536, 537, 544, 543), (537, 538, 545, 544), (532, 533, 540, 539), (533, 534, 541, 540), (542, 543, 553, 552), (543, 544, 554, 553), (544, 545, 555, 554), (539, 540, 550, 549), (540, 541, 551, 550), (541, 542, 552, 551), (427, 426, 557, 556), (428, 427, 556, 558), (429, 428, 558, 559), (430, 429, 559, 561), (425, 424, 560, 562), (426, 425, 562, 557), (547, 546, 564, 563), (548, 547, 563, 565), (511, 512, 568, 567), (515, 516, 571, 570), (516, 517, 566, 571), (580, 578, 579, 581), (586, 584, 590, 592), (584, 582, 588, 590), (588, 589, 591, 590), (590, 591, 593, 592), (587, 586, 592, 593), (582, 583, 589, 588), (583, 585, 591, 589), (585, 587, 593, 591), (595, 597, 596, 594), (598, 599, 601, 600), (616, 607, 606, 614), (617, 608, 609, 615), (614, 606, 608, 617), (603, 611, 610, 602), (604, 613, 612, 605), (602, 610, 613, 604), (611, 616, 614, 610), (613, 617, 615, 612), (610, 614, 617, 613), (622, 630, 631, 623), (618, 626, 627, 619), (619, 627, 628, 620), (620, 628, 629, 621), (621, 629, 630, 622), (625, 639, 638, 624), (619, 633, 632, 618), (620, 634, 633, 619), (621, 635, 634, 620), (622, 636, 635, 621), (623, 637, 636, 622), (624, 638, 637, 623), (635, 643, 642, 634), (637, 645, 644, 636), (638, 646, 645, 637), (633, 641, 640, 632), (652, 648, 649, 651), (654, 650, 647, 653), (765, 764, 702, 656), (700, 699, 661, 660), (699, 760, 710, 661), (701, 700, 660, 659), (660, 661, 664, 663), (661, 710, 714, 664), (659, 660, 663, 662), (664, 714, 719, 668), (662, 663, 667, 666), (663, 664, 668, 667), (665, 666, 670, 669), (666, 667, 671, 670), (667, 668, 672, 671), (668, 719, 724, 672), (669, 670, 674, 673), (670, 671, 675, 674), (671, 672, 676, 675), (672, 724, 729, 676), (673, 674, 678, 677), (674, 675, 679, 678), (675, 676, 680, 679), (676, 729, 734, 680), (677, 678, 682, 681), (678, 679, 683, 682), (679, 680, 684, 683), (680, 734, 739, 684), (681, 682, 686, 685), (682, 683, 687, 686), (683, 684, 688, 687), (684, 739, 744, 688), (686, 687, 691, 690), (687, 688, 692, 691), (688, 744, 749, 692), (685, 686, 690, 689), (690, 691, 694, 693), (691, 692, 695, 694), (692, 749, 753, 695), (694, 695, 698, 697), (695, 753, 757, 698), (693, 694, 697, 696), (657, 658, 699, 700), (658, 706, 760, 699), (767, 766, 655, 703), (759, 708, 709, 758), (758, 709, 710, 760), (761, 707, 708, 759), (708, 712, 713, 709), (709, 713, 714, 710), (707, 711, 712, 708), (713, 718, 719, 714), (711, 716, 717, 712), (712, 717, 718, 713), (715, 720, 721, 716), (716, 721, 722, 717), (717, 722, 723, 718), (718, 723, 724, 719), (720, 725, 726, 721), (721, 726, 727, 722), (722, 727, 728, 723), (723, 728, 729, 724), (725, 730, 731, 726), (726, 731, 732, 727), (727, 732, 733, 728), (728, 733, 734, 729), (730, 735, 736, 731), (731, 736, 737, 732), (732, 737, 738, 733), (733, 738, 739, 734), (735, 740, 741, 736), (736, 741, 742, 737), (737, 742, 743, 738), (738, 743, 744, 739), (741, 746, 747, 742), (742, 747, 748, 743), (743, 748, 749, 744), (740, 745, 746, 741), (746, 750, 751, 747), (747, 751, 752, 748), (748, 752, 753, 749), (751, 755, 756, 752), (752, 756, 757, 753), (750, 754, 755, 751), (704, 759, 758, 705), (705, 758, 760, 706), (782, 780, 772, 773), (783, 781, 775, 774), (780, 783, 774, 772), (769, 768, 776, 777), (770, 771, 778, 779), (768, 770, 779, 776), (777, 776, 780, 782), (779, 778, 781, 783), (776, 779, 783, 780), (788, 789, 800, 799), (784, 785, 796, 795), (786, 787, 798, 797), (787, 788, 799, 798), (791, 790, 807, 808), (785, 784, 801, 802), (792, 791, 808, 809), (793, 792, 809, 810), (787, 786, 803, 804), (794, 793, 810, 811), (788, 787, 804, 805), (789, 788, 805, 806), (807, 806, 815, 816), (803, 802, 812, 813), (814, 813, 817, 818), (819, 821, 822, 820), (831, 833, 827, 825), (829, 831, 825, 823), (832, 831, 829, 830), (834, 833, 831, 832), (833, 834, 828, 827), (830, 829, 823, 824), (832, 830, 824, 826), (834, 832, 826, 828), (836, 838, 837, 835), (857, 845, 840, 858), (858, 840, 839, 859), (846, 843, 844, 845), (843, 841, 842, 844), (845, 844, 842, 840), (840, 842, 841, 839), (839, 841, 843, 846), (860, 846, 845, 857), (859, 839, 846, 860), (848, 847, 855, 856), (852, 851, 847, 848), (854, 853, 849, 850), (861, 865, 866, 862), (862, 866, 867, 863), (863, 867, 868, 864), (1165, 1116, 870, 880), (880, 870, 871, 881), (886, 1020, 1172, 1173), (882, 872, 873, 883), (883, 873, 874, 884), (870, 875, 876, 871), (872, 877, 878, 873), (873, 878, 879, 874), (1116, 1123, 875, 870), (1109, 1165, 880, 865), (865, 880, 881, 866), (867, 882, 883, 868), (868, 883, 884, 869), (885, 886, 1173, 1174), (890, 1109, 1102, 887), (892, 891, 888, 889), (893, 1116, 1165, 901), (894, 893, 901, 902), (908, 907, 1021, 1020), (898, 897, 893, 894), (900, 899, 895, 896), (901, 1165, 1109, 890), (904, 903, 891, 892), (906, 905, 907, 908), (906, 908, 1020, 886), (905, 906, 886, 885), (907, 905, 885, 1021), (915, 916, 1008, 1009), (916, 917, 1010, 1008), (917, 918, 1011, 1010), (918, 1035, 1159, 1011), (1029, 914, 1012, 1158), (914, 915, 1009, 1012), (926, 927, 922, 921), (927, 928, 923, 922), (928, 1049, 1042, 923), (1043, 924, 919, 1036), (924, 925, 920, 919), (925, 926, 921, 920), (938, 1063, 1056, 933), (1057, 934, 929, 1050), (934, 935, 930, 929), (935, 936, 931, 930), (936, 937, 932, 931), (937, 938, 933, 932), (1072, 946, 939, 1063), (941, 942, 935, 934), (942, 943, 936, 935), (943, 944, 937, 936), (944, 945, 938, 937), (950, 1066, 1057, 940), (1084, 956, 946, 1072), (956, 957, 947, 946), (951, 952, 942, 941), (957, 958, 948, 947), (952, 953, 943, 942), (958, 959, 949, 948), (953, 954, 944, 943), (959, 960, 950, 949), (954, 955, 945, 944), (960, 1078, 1066, 950), (966, 967, 957, 956), (961, 962, 952, 951), (962, 963, 953, 952), (968, 969, 959, 958), (963, 964, 954, 953), (969, 970, 960, 959), (964, 965, 955, 954), (1096, 966, 956, 1084), (1090, 961, 951, 1078), (973, 972, 910, 911), (974, 973, 911, 912), (975, 974, 912, 913), (1108, 975, 913, 1028), (971, 1102, 1022, 909), (972, 971, 909, 910), (1115, 980, 975, 1108), (976, 1109, 1102, 971), (977, 976, 971, 972), (978, 977, 972, 973), (979, 978, 973, 974), (980, 979, 974, 975), (981, 1116, 1165, 1015), (982, 981, 1015, 1016), (1020, 1021, 1175, 1172), (984, 983, 1017, 1018), (985, 984, 1018, 1019), (1122, 985, 1019, 1164), (987, 986, 981, 982), (989, 988, 983, 984), (990, 989, 984, 985), (1129, 990, 985, 1122), (986, 1123, 1116, 981), (992, 991, 986, 987), (993, 992, 987, 988), (994, 993, 988, 989), (995, 994, 989, 990), (1136, 995, 990, 1129), (991, 1130, 1123, 986), (998, 997, 992, 993), (999, 998, 993, 994), (1000, 999, 994, 995), (1143, 1000, 995, 1136), (996, 1137, 1130, 991), (997, 996, 991, 992), (1006, 1005, 998, 999), (1007, 1006, 999, 1000), (1153, 1007, 1000, 1143), (1003, 1147, 1137, 996), (1004, 1003, 996, 997), (1005, 1004, 997, 998), (1009, 1008, 911, 910), (1008, 1010, 912, 911), (1010, 1011, 913, 912), (1011, 1159, 1028, 913), (1158, 1012, 909, 1022), (1012, 1009, 910, 909), (1014, 1013, 1002, 1001), (1013, 1163, 1146, 1002), (1015, 1165, 1109, 976), (1016, 1015, 976, 977), (1017, 1016, 977, 978), (1018, 1017, 978, 979), (1019, 1018, 979, 980), (1164, 1019, 980, 1115), (1021, 885, 1174, 1175), (1154, 1032, 1031, 1155), (1156, 1033, 1032, 1154), (1157, 1034, 1033, 1156), (1159, 1035, 1034, 1157), (1160, 1030, 1029, 1158), (1155, 1031, 1030, 1160), (1040, 1047, 1046, 1039), (1041, 1048, 1047, 1040), (1042, 1049, 1048, 1041), (1037, 1044, 1043, 1036), (1038, 1045, 1044, 1037), (1039, 1046, 1045, 1038), (1056, 1063, 1062, 1055), (1051, 1058, 1057, 1050), (1052, 1059, 1058, 1051), (1053, 1060, 1059, 1052), (1054, 1061, 1060, 1053), (1055, 1062, 1061, 1054), (1063, 1072, 1071, 1062), (1064, 1073, 1072, 1063), (1059, 1068, 1067, 1058), (1060, 1069, 1068, 1059), (1061, 1070, 1069, 1060), (1062, 1071, 1070, 1061), (1057, 1066, 1077, 1065), (1073, 1085, 1084, 1072), (1067, 1079, 1078, 1066), (1074, 1086, 1085, 1073), (1068, 1080, 1079, 1067), (1075, 1087, 1086, 1074), (1069, 1081, 1080, 1068), (1076, 1088, 1087, 1075), (1070, 1082, 1081, 1069), (1071, 1083, 1082, 1070), (1066, 1078, 1089, 1077), (1072, 1084, 1083, 1071), (1086, 1098, 1097, 1085), (1080, 1092, 1091, 1079), (1087, 1099, 1098, 1086), (1081, 1093, 1092, 1080), (1088, 1100, 1099, 1087), (1082, 1094, 1093, 1081), (1089, 1101, 1100, 1088), (1083, 1095, 1094, 1082), (1078, 1090, 1101, 1089), (1084, 1096, 1095, 1083), (1085, 1097, 1096, 1084), (1079, 1091, 1090, 1078), (1024, 1104, 1105, 1025), (1025, 1105, 1106, 1026), (1026, 1106, 1107, 1027), (1027, 1107, 1108, 1028), (1022, 1102, 1103, 1023), (1023, 1103, 1104, 1024), (1107, 1114, 1115, 1108), (1102, 1109, 1110, 1103), (1104, 1111, 1112, 1105), (1105, 1112, 1113, 1106), (1106, 1113, 1114, 1107), (1165, 1116, 1117, 1166), (1166, 1117, 1118, 1167), (1168, 1120, 1121, 1169), (1169, 1121, 1122, 1164), (1117, 1124, 1125, 1118), (1119, 1126, 1127, 1120), (1120, 1127, 1128, 1121), (1121, 1128, 1129, 1122), (1116, 1123, 1124, 1117), (1124, 1131, 1132, 1125), (1125, 1132, 1133, 1126), (1126, 1133, 1134, 1127), (1127, 1134, 1135, 1128), (1128, 1135, 1136, 1129), (1123, 1130, 1131, 1124), (1132, 1139, 1140, 1133), (1133, 1140, 1141, 1134), (1134, 1141, 1142, 1135), (1135, 1142, 1143, 1136), (1130, 1137, 1138, 1131), (1131, 1138, 1139, 1132), (1140, 1150, 1151, 1141), (1141, 1151, 1152, 1142), (1142, 1152, 1153, 1143), (1137, 1147, 1148, 1138), (1138, 1148, 1149, 1139), (1139, 1149, 1150, 1140), (1025, 1154, 1155, 1024), (1026, 1156, 1154, 1025), (1027, 1157, 1156, 1026), (1028, 1159, 1157, 1027), (1023, 1160, 1158, 1022), (1024, 1155, 1160, 1023), (1145, 1161, 1162, 1144), (1146, 1163, 1161, 1145), (1109, 1165, 1166, 1110), (1113, 1168, 1169, 1114), (1114, 1169, 1164, 1115), (1178, 1179, 1177, 1176), (1184, 1190, 1188, 1182), (1182, 1188, 1186, 1180), (1186, 1188, 1189, 1187), (1188, 1190, 1191, 1189), (1185, 1191, 1190, 1184), (1180, 1186, 1187, 1181), (1181, 1187, 1189, 1183), (1183, 1189, 1191, 1185), (1193, 1192, 1194, 1195), (218, 209, 807, 816), (525, 277, 875, 1123), (348, 341, 939, 946), (407, 406, 1004, 1005), (276, 286, 884, 874), (359, 360, 958, 957), (493, 492, 1090, 1091), (6, 4, 602, 604), (357, 347, 945, 955), (581, 579, 1177, 1179), (296, 300, 898, 894), (177, 176, 774, 775), (512, 505, 1103, 1110), (106, 161, 759, 704), (195, 194, 792, 793), (254, 253, 851, 852), (328, 329, 927, 926), (35, 43, 641, 633), (113, 118, 716, 711), (205, 204, 802, 803), (260, 259, 857, 858), (458, 335, 933, 1056), (553, 554, 1152, 1151), (204, 214, 812, 802), (277, 278, 876, 875), (336, 343, 941, 934), (408, 407, 1005, 1006), (490, 491, 1089, 1088), (137, 142, 740, 735), (494, 493, 1091, 1092), (569, 568, 1166, 1167), (9, 8, 606, 607), (79, 75, 673, 677), (291, 294, 892, 889), (492, 363, 961, 1090), (578, 580, 1178, 1176), (572, 573, 1171, 1170), (301, 297, 895, 899), (360, 370, 968, 958), (25, 26, 624, 623), (176, 174, 772, 774), (438, 439, 1037, 1036), (506, 513, 1111, 1104), (98, 95, 693, 696), (180, 183, 781, 778), (528, 527, 1125, 1126), (163, 109, 707, 761), (196, 195, 793, 794), (256, 255, 853, 854), (329, 330, 928, 927), (52, 49, 647, 650), (205, 206, 804, 803), (261, 260, 858, 859), (459, 336, 934, 1057), (122, 127, 725, 720), (188, 205, 803, 786), (554, 555, 1153, 1152), (219, 220, 818, 817), (279, 280, 878, 877), (409, 408, 1006, 1007), (495, 494, 1092, 1093), (10, 11, 609, 608), (289, 292, 890, 887), (363, 364, 962, 961), (580, 581, 1179, 1178), (161, 163, 761, 759), (225, 226, 824, 823), (298, 302, 900, 896), (26, 27, 625, 624), (91, 87, 685, 689), (439, 440, 1038, 1037), (36, 35, 633, 634), (184, 179, 777, 782), (198, 197, 795, 796), (253, 249, 847, 851), (330, 451, 1049, 928), (389, 390, 988, 987), (50, 51, 649, 648), (206, 207, 805, 804), (259, 262, 860, 857), (270, 266, 864, 868), (479, 467, 1065, 1077), (220, 216, 814, 818), (280, 281, 879, 878), (555, 409, 1007, 1153), (362, 480, 1078, 960), (496, 495, 1093, 1094), (8, 10, 608, 606), (148, 152, 750, 746), (293, 290, 888, 891), (364, 365, 963, 962), (583, 582, 1180, 1181), (17, 14, 612, 615), (166, 104, 702, 764), (432, 431, 1029, 1030), (28, 29, 627, 626), (179, 171, 769, 777), (440, 441, 1039, 1038), (43, 42, 640, 641), (200, 199, 797, 798), (250, 254, 852, 848), (51, 53, 651, 649), (207, 208, 806, 805), (262, 261, 859, 860), (215, 219, 817, 813), (147, 148, 746, 745), (497, 496, 1094, 1095), (295, 518, 1116, 893), (365, 366, 964, 963), (419, 418, 1016, 1017), (13, 18, 616, 611), (58, 167, 765, 656), (227, 225, 823, 825), (304, 296, 894, 902), (433, 432, 1030, 1031), (29, 30, 628, 627), (183, 177, 775, 781), (441, 442, 1040, 1039), (38, 37, 635, 636), (321, 438, 1036, 919), (45, 44, 642, 643), (201, 200, 798, 799), (255, 251, 849, 853), (465, 466, 1064, 1063), (54, 50, 648, 652), (209, 208, 806, 807), (264, 263, 861, 862), (102, 59, 657, 700), (213, 196, 794, 811), (68, 64, 662, 666), (132, 137, 735, 730), (221, 223, 821, 819), (278, 273, 871, 876), (342, 352, 950, 940), (343, 353, 951, 941), (498, 497, 1095, 1096), (5, 13, 611, 603), (156, 157, 755, 754), (366, 367, 965, 964), (582, 584, 1182, 1180), (87, 83, 681, 685), (168, 57, 655, 766), (226, 228, 826, 824), (372, 362, 960, 970), (434, 433, 1031, 1032), (30, 31, 629, 628), (442, 443, 1041, 1040), (322, 321, 919, 920), (452, 453, 1051, 1050), (47, 46, 644, 645), (202, 201, 799, 800), (252, 256, 854, 850), (467, 459, 1057, 1065), (49, 55, 653, 647), (209, 210, 808, 807), (265, 264, 862, 863), (475, 476, 1074, 1073), (61, 103, 701, 659), (222, 221, 819, 820), (274, 279, 877, 872), (353, 480, 1078, 951), (164, 165, 763, 762), (75, 71, 669, 673), (499, 498, 1096, 1097), (11, 17, 615, 609), (157, 158, 756, 755), (297, 298, 896, 895), (498, 368, 966, 1096), (585, 583, 1181, 1183), (105, 169, 767, 703), (230, 229, 827, 828), (303, 304, 902, 901), (367, 357, 955, 965), (435, 434, 1032, 1033), (31, 32, 630, 629), (431, 316, 914, 1029), (443, 444, 1042, 1041), (522, 521, 1119, 1120), (103, 102, 700, 701), (323, 322, 920, 921), (453, 454, 1052, 1051), (527, 520, 1118, 1125), (48, 47, 645, 646), (191, 202, 800, 789), (249, 257, 855, 847), (56, 52, 650, 654), (117, 122, 720, 715), (210, 211, 809, 808), (266, 265, 863, 864), (340, 465, 1063, 938), (476, 477, 1075, 1074), (546, 547, 1145, 1144), (208, 191, 789, 806), (349, 348, 946, 947), (223, 224, 822, 821), (563, 564, 1162, 1161), (2, 0, 598, 600), (500, 499, 1097, 1098), (158, 159, 757, 756), (292, 303, 901, 890), (368, 369, 967, 966), (586, 587, 1185, 1184), (167, 166, 764, 765), (229, 227, 825, 827), (306, 305, 903, 904), (436, 435, 1033, 1034), (32, 33, 631, 630), (95, 92, 690, 693), (175, 184, 782, 773), (316, 317, 915, 914), (446, 445, 1043, 1044), (41, 40, 638, 639), (107, 106, 704, 705), (324, 323, 921, 922), (454, 455, 1053, 1052), (521, 528, 1126, 1119), (44, 36, 634, 642), (109, 113, 711, 707), (258, 250, 848, 856), (384, 389, 987, 982), (53, 54, 652, 651), (211, 212, 810, 809), (267, 511, 1109, 865), (341, 465, 1063, 939), (477, 478, 1076, 1075), (547, 548, 1146, 1145), (214, 215, 813, 812), (350, 349, 947, 948), (404, 403, 1001, 1002), (224, 222, 820, 822), (281, 276, 874, 879), (565, 563, 1161, 1163), (0, 1, 599, 598), (416, 415, 1013, 1014), (501, 500, 1098, 1099), (574, 575, 1173, 1172), (305, 293, 891, 903), (370, 371, 969, 968), (584, 586, 1184, 1182), (92, 91, 689, 690), (169, 168, 766, 767), (228, 230, 828, 826), (437, 436, 1034, 1035), (513, 514, 1112, 1111), (33, 25, 623, 631), (173, 180, 778, 771), (237, 238, 836, 835), (317, 318, 916, 915), (447, 446, 1044, 1045), (108, 107, 705, 706), (325, 324, 922, 923), (455, 456, 1054, 1053), (37, 45, 643, 635), (118, 117, 715, 716), (197, 186, 784, 795), (257, 258, 856, 855), (331, 452, 1050, 929), (390, 385, 983, 988), (55, 56, 654, 653), (212, 213, 811, 810), (459, 342, 940, 1057), (564, 546, 1144, 1162), (216, 215, 813, 814), (283, 268, 866, 881), (351, 350, 948, 949), (548, 404, 1002, 1146), (478, 490, 1088, 1076), (3, 2, 600, 601), (415, 565, 1163, 1013), (502, 501, 1099, 1100), (575, 576, 1174, 1173), (18, 9, 607, 616), (83, 79, 677, 681), (294, 306, 904, 892), (371, 372, 970, 969), (587, 585, 1183, 1185), (171, 170, 768, 769), (514, 515, 1113, 1112), (595, 594, 1192, 1193), (99, 98, 696, 697), (238, 240, 838, 836), (318, 319, 917, 916), (448, 447, 1045, 1046), (568, 512, 1110, 1166), (27, 41, 639, 625), (444, 325, 923, 1042), (456, 457, 1055, 1054), (46, 38, 636, 644), (187, 198, 796, 785), (332, 331, 929, 930), (57, 105, 703, 655), (192, 209, 807, 790), (268, 269, 867, 866), (549, 550, 1148, 1147), (127, 132, 730, 725), (217, 218, 816, 815), (269, 284, 882, 867), (352, 351, 949, 950), (403, 416, 1014, 1001), (273, 283, 881, 871), (520, 569, 1167, 1118), (1, 3, 601, 599), (504, 289, 887, 1102), (503, 502, 1100, 1101), (577, 574, 1172, 1175), (14, 7, 605, 612), (152, 156, 754, 750), (300, 299, 897, 898), (369, 359, 957, 967), (505, 506, 1104, 1103), (172, 173, 771, 770), (596, 597, 1195, 1194), (20, 28, 626, 618), (100, 99, 697, 698), (239, 237, 835, 837), (319, 320, 918, 917), (449, 448, 1046, 1047), (515, 570, 1168, 1113), (34, 20, 618, 632), (445, 326, 924, 1043), (457, 458, 1056, 1055), (199, 188, 786, 797), (333, 332, 930, 931), (104, 58, 656, 702), (466, 475, 1073, 1064), (550, 551, 1149, 1148), (215, 205, 803, 813), (405, 549, 1147, 1003), (71, 67, 665, 669), (284, 274, 872, 882), (491, 479, 1077, 1089), (570, 522, 1120, 1168), (4, 5, 603, 602), (142, 147, 745, 740), (290, 291, 889, 888), (418, 384, 982, 1016), (492, 503, 1101, 1090), (576, 577, 1175, 1174), (302, 301, 899, 900), (170, 172, 770, 768), (594, 596, 1194, 1192), (159, 100, 698, 757), (240, 239, 837, 838), (320, 437, 1035, 918), (450, 449, 1047, 1048), (193, 192, 790, 791), (326, 327, 925, 924), (460, 459, 1057, 1058), (42, 34, 632, 640), (334, 333, 931, 932), (468, 469, 1067, 1066), (59, 60, 658, 657), (186, 203, 801, 784), (271, 270, 868, 869), (469, 460, 1058, 1067), (551, 552, 1150, 1149), (64, 61, 659, 662), (208, 217, 815, 806), (286, 271, 869, 884), (347, 340, 938, 945), (406, 405, 1003, 1004), (7, 6, 604, 605), (385, 419, 1017, 983), (579, 578, 1176, 1177), (299, 295, 893, 897), (174, 175, 773, 772), (597, 595, 1193, 1195), (451, 450, 1048, 1049), (194, 193, 791, 792), (251, 252, 850, 849), (327, 328, 926, 925), (40, 48, 646, 638), (203, 204, 802, 801), (335, 334, 932, 933), (60, 108, 706, 658), (204, 187, 785, 802), (263, 267, 865, 861), (552, 553, 1151, 1150), (67, 68, 666, 665)])
me_circle_001.polygons.foreach_set('use_smooth', [1, 1, 1, 1, 1, 1, 1, 1, 1, 1, 1, 1, 1, 1, 1, 1, 1, 1, 1, 1, 1, 1, 1, 1, 1, 1, 1, 1, 1, 1, 1, 1, 1, 1, 1, 1, 1, 1, 1, 1, 1, 1, 1, 1, 1, 1, 1, 1, 1, 1, 1, 1, 1, 1, 1, 1, 1, 1, 1, 1, 1, 1, 1, 1, 1, 1, 1, 1, 1, 1, 1, 1, 1, 1, 1, 1, 1, 1, 1, 1, 1, 1, 1, 1, 1, 1, 1, 1, 1, 1, 1, 1, 1, 1, 1, 1, 1, 1, 1, 1, 1, 1, 1, 1, 1, 1, 1, 1, 1, 1, 1, 1, 1, 1, 1, 1, 1, 1, 1, 1, 1, 1, 1, 1, 1, 1, 1, 1, 1, 1, 1, 1, 1, 1, 1, 1, 1, 1, 1, 1, 1, 1, 1, 1, 1, 1, 1, 1, 1, 1, 1, 1, 1, 1, 1, 1, 1, 1, 1, 1, 1, 1, 1, 1, 1, 1, 1, 1, 1, 1, 1, 1, 1, 1, 1, 1, 1, 1, 1, 1, 1, 1, 1, 1, 1, 1, 1, 1, 1, 1, 1, 1, 1, 1, 1, 1, 1, 1, 1, 1, 1, 1, 1, 1, 1, 1, 1, 1, 1, 1, 1, 1, 1, 1, 1, 1, 1, 1, 1, 1, 1, 1, 1, 1, 1, 1, 1, 1, 1, 1, 1, 1, 1, 1, 1, 1, 1, 1, 1, 1, 1, 1, 1, 1, 1, 1, 1, 1, 1, 1, 1, 1, 1, 1, 1, 1, 1, 1, 1, 1, 1, 1, 1, 1, 1, 1, 1, 1, 1, 1, 1, 1, 1, 1, 1, 1, 1, 1, 1, 1, 1, 1, 1, 1, 1, 1, 1, 1, 1, 1, 1, 1, 1, 1, 1, 1, 1, 1, 1, 1, 1, 1, 1, 1, 1, 1, 1, 1, 1, 1, 1, 1, 1, 1, 1, 1, 1, 1, 1, 1, 1, 1, 1, 1, 1, 1, 1, 1, 1, 1, 1, 1, 1, 1, 1, 1, 1, 1, 1, 1, 1, 1, 1, 1, 1, 1, 1, 1, 1, 1, 1, 1, 1, 1, 1, 1, 1, 1, 1, 1, 1, 1, 1, 1, 1, 1, 1, 1, 1, 1, 1, 1, 1, 1, 1, 1, 1, 1, 1, 1, 1, 1, 1, 1, 1, 1, 1, 1, 1, 1, 1, 1, 1, 1, 1, 1, 1, 1, 1, 1, 1, 1, 1, 1, 1, 1, 1, 1, 1, 1, 1, 1, 1, 1, 1, 1, 1, 1, 1, 1, 1, 1, 1, 1, 1, 1, 1, 1, 1, 1, 1, 1, 1, 1, 1, 1, 1, 1, 1, 1, 1, 1, 1, 1, 1, 1, 1, 1, 1, 1, 1, 1, 1, 1, 1, 1, 1, 1, 1, 1, 1, 1, 1, 1, 1, 1, 1, 1, 1, 1, 1, 1, 1, 1, 1, 1, 1, 1, 1, 1, 1, 1, 1, 1, 1, 1, 1, 1, 1, 1, 1, 1, 1, 1, 1, 1, 1, 1, 1, 1, 1, 1, 1, 1, 1, 1, 1, 1, 1, 1, 1, 1, 1, 1, 1, 1, 1, 1, 1, 1, 1, 1, 1, 1, 1, 1, 1, 1, 1, 1, 1, 1, 1, 1, 1, 1, 1, 1, 1, 1, 1, 1, 1, 1, 1, 1, 1, 1, 1, 1, 1, 1, 1, 1, 1, 1, 1, 1, 1, 1, 1, 1, 1, 1, 1, 1, 1, 1, 1, 1, 1, 1, 1, 1, 1, 1, 1, 1, 1, 1, 1, 1, 1, 1, 1, 1, 1, 1, 1, 1, 1, 1, 1, 1, 1, 1, 1, 1, 1, 1, 1, 1, 1, 1, 1, 1, 1, 1, 1, 1, 1, 1, 1, 1, 1, 1, 1, 1, 1, 1, 1, 1, 1, 1, 1, 1, 1, 1, 1, 1, 1, 1, 1, 1, 1, 1, 1, 1, 1, 1, 1, 1, 1, 1, 1, 1, 1, 1, 1, 1, 1, 1, 1, 1, 1, 1, 1, 1, 1, 1, 1, 1, 1, 1, 1, 1, 1, 1, 1, 1, 1, 1, 1, 1, 1, 1, 1, 1, 1, 1, 1, 1, 1, 1, 1, 1, 1, 1, 1, 1, 1, 1, 1, 1, 1, 1, 1, 1, 1, 1, 1, 1, 1, 1, 1, 1, 1, 1, 1, 1, 1, 1, 1, 1, 1, 1, 1, 1, 1, 1, 1, 1, 1, 1, 1, 1, 1, 1, 1, 1, 1, 1, 1, 1, 1, 1, 1, 1, 1, 1, 1, 1, 1, 1, 1, 1, 1, 1, 1, 1, 1, 1, 1, 1, 1, 1, 1, 1, 1, 1, 1, 1, 1, 1, 1, 1, 1, 1, 1, 1, 1, 1, 1, 1, 1, 1, 1, 1, 1, 1, 1, 1, 1, 1, 1, 1, 1, 1, 1, 1, 1, 1, 1, 1, 1, 1, 1, 1, 1, 1, 1, 1, 1, 1, 1, 1, 1, 1, 1, 1, 1, 1, 1, 1, 1, 1, 1, 1, 1, 1, 1, 1, 1, 1, 0, 1, 1, 1, 1, 1, 1, 1, 1, 1, 1, 1, 1, 1, 1, 1, 1, 1, 1, 1, 1, 1, 1, 1, 1, 1, 1, 1, 1, 1, 1, 1, 1, 1, 1, 1, 1, 1, 1, 1, 1, 1, 1, 1, 1, 1, 1, 1, 1, 1, 1, 1, 1, 1, 1, 1, 1, 1, 1, 1, 1, 1, 1, 1, 1, 1, 1, 1, 1, 1, 1, 1, 1, 1, 1, 1, 1, 1, 1, 1, 1, 1, 1, 1, 1, 1, 1, 1, 1, 1, 1, 1, 1, 1, 1, 1, 1, 1, 1, 1, 1, 1, 1, 1, 1, 1, 1, 1, 1, 1, 1, 1, 1, 1, 1, 1, 1, 1, 1, 1, 1, 1, 1, 1, 1, 0, 1, 1, 1, 1, 1, 1, 1, 1, 1, 1, 1, 1, 1, 1, 1, 1, 1, 1, 1, 1, 1, 1, 1, 1, 1, 1, 1, 1, 1, 1, 1, 1, 1, 1, 1, 1, 1, 1, 1, 1, 1, 1, 1, 1, 1, 1, 1, 1, 1, 1, 1, 1, 1, 1, 1, 1, 1, 1, 1, 1, 1, 1, 1, 1, 1, 1, 1, 1, 1, 1, 1, 1, 1, 1, 1, 1, 1, 1, 1, 1, 1, 1, 1, 1, 1, 1, 1, 1, 1, 1, 1, 1, 1, 1, 1, 1, 1, 1, 1, 1, 1, 1, 1, 1, 1, 1, 1, 1, 1, 1, 1, 1, 1, 1, 1, 1, 1, 1, 1, 1, 1, 1, 1, 1, 1, 1, 1, 1, 1, 1, 1, 1, 1, 1, 1, 1, 1, 1, 1, 1, 1, 1, 1, 1, 1, 1, 1, 1, 1, 1, 1, 1, 1, 1, 1, 1, 1, 1, 1, 1, 1, 1, 1, 1, 1, 1, 1, 1, 1, 1, 1, 1, 1, 1, 1, 1, 1, 1, 1, 1, 1, 1, 1, 1, 1, 1, 1, 1, 1, 1, 1, 1, 1, 1, 1, 1, 1, 1, 1, 1, 1, 1, 1, 1, 1, 1, 1, 1, 1, 1, 1, 1, 1, 1, 1, 1, 1])
me_circle_001.materials.append(mat_material)
me_circle_001.use_remesh_preserve_volume = False
me_circle_001.use_remesh_preserve_attributes = False
me_circle_001.use_mirror_vertex_groups = False
me_circle_001.update()

# ---- objects
ob_circle = bpy.data.objects.new('Circle', me_circle_001)

# ---- transforms, parenting, visibility, modifiers, constraints
ob_circle.location = (-0.5637, -1.123, 0.3568)
ob_circle.rotation_euler = (-1.571, -2.22e-16, 2.22e-16)
ob_circle.scale = (0.06787, 0.06787, 0.06787)
ob_circle.lineart.crease_threshold = 0.0

# ---- collection membership
col_collection_1.objects.link(ob_circle)

# ---- scene / render settings (as saved in the file)
scene.frame_start = 1; scene.frame_end = 250; scene.frame_set(1)
scene.render.engine = 'BLENDER_EEVEE_NEXT'
scene.render.image_settings.color_mode = 'RGB'
scene.render.image_settings.compression = 90
scene.render.resolution_percentage = 50
scene.render.dither_intensity = 0.0
scene.cycles.use_denoising = False
scene.cycles.samples = 10
scene.cycles.sampling_pattern = 'TABULATED_SOBOL'
scene.cycles.light_sampling_threshold = 0.0
scene.cycles.use_adaptive_sampling = False
scene.cycles.use_light_tree = False
scene.cycles.blur_glossy = 0.0
scene.cycles.volume_bounces = 1
scene.cycles.pixel_filter_type = 'GAUSSIAN'
scene.cycles.sample_clamp_indirect = 0.0
scene.view_settings.view_transform = 'Standard'
bpy.context.view_layer.update()

# ---- added for rendering (the .blend has no active camera and no usable light): camera, sun
cam_auto = bpy.data.cameras.new('AutoCamera')
cam_auto.lens = 50.0
cam_auto.sensor_width = 36.0
cam_auto.clip_end = 1000.0
ob_auto_camera = bpy.data.objects.new('AutoCamera', cam_auto)
scene.collection.objects.link(ob_auto_camera)
ob_auto_camera.location = (2.25893, -4.40023, 2.36116)
ob_auto_camera.rotation_euler = (1.09748, -7.21219e-08, 0.694738)
scene.camera = ob_auto_camera
light_auto_sun = bpy.data.lights.new('AutoSun', 'SUN')
light_auto_sun.energy = 3.0
light_auto_sun.angle = 0.0523599
ob_auto_sun = bpy.data.objects.new('AutoSun', light_auto_sun)
scene.collection.objects.link(ob_auto_sun)
ob_auto_sun.rotation_euler = (0.872665, 0.174533, 0.523599)
bpy.context.view_layer.update()
